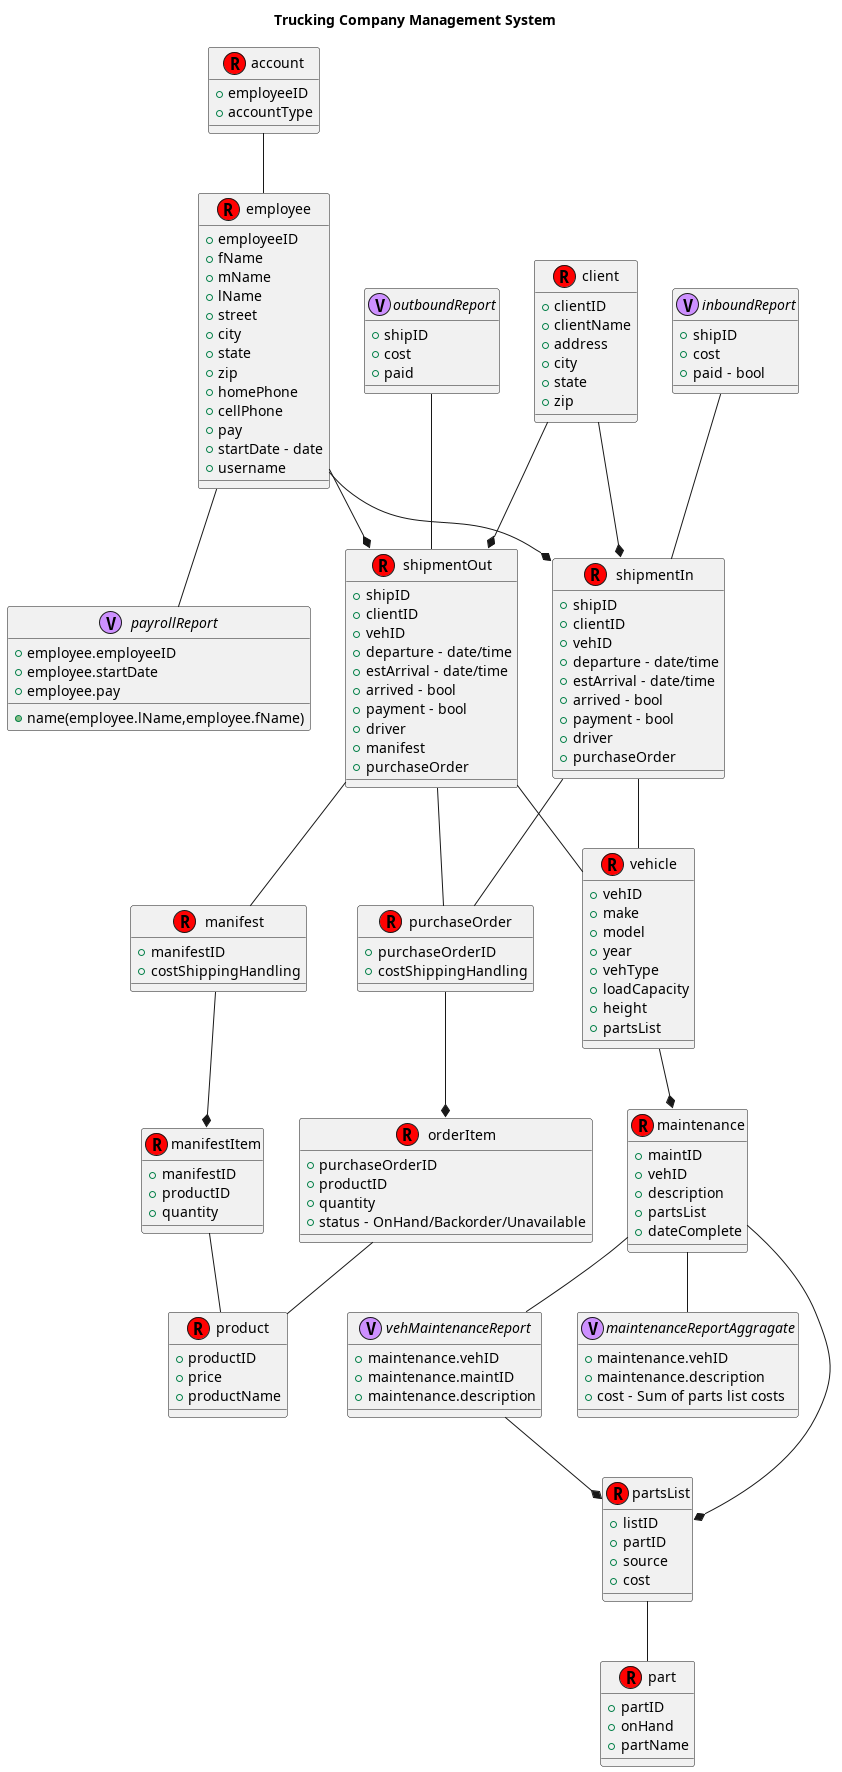

The diagram above was rendered by PlantUML. Its source (embedded in the PNG):
@startuml

title Trucking Company Management System

account -- employee
vehicle --* maintenance
maintenance --*partsList
partsList -- part
employee --* shipmentIn
employee --* shipmentOut
shipmentIn -- purchaseOrder
shipmentOut -- purchaseOrder
shipmentOut -- manifest
purchaseOrder --* orderItem
manifest --* manifestItem
manifestItem -- product
orderItem -- product
client --* shipmentIn
client --* shipmentOut
shipmentIn -- vehicle
shipmentOut -- vehicle
employee -- payrollReport
maintenance -- maintenanceReportAggragate
maintenance -- vehMaintenanceReport
vehMaintenanceReport --* partsList

class shipmentIn << (R,#FF0202) >>{
  +shipID
  +clientID
  +vehID
  +departure - date/time
  +estArrival - date/time
  +arrived - bool
  +payment - bool
  +driver
  +purchaseOrder
}
class shipmentOut<< (R,#FF0202) >>{
  +shipID
  +clientID
  +vehID
  +departure - date/time
  +estArrival - date/time
  +arrived - bool
  +payment - bool
  +driver
  +manifest
  +purchaseOrder
}
class client<< (R,#FF0202) >>{
  +clientID
  +clientName
  +address
  +city
  +state
  +zip
}
class manifest<< (R,#FF0202) >>{
  +manifestID
  +costShippingHandling
}
class purchaseOrder<< (R,#FF0202) >>{
  +purchaseOrderID
  +costShippingHandling
}
class manifestItem<< (R,#FF0202) >>{
  +manifestID
  +productID
  +quantity
}
class orderItem<< (R,#FF0202) >>{
  +purchaseOrderID
  +productID
  +quantity
  +status - OnHand/Backorder/Unavailable
}
class product<< (R,#FF0202) >>{
  +productID
  +price
  +productName
}

class account << (R,#FF0202) >> {
  +employeeID
  +accountType
  }
class employee << (R,#FF0202) >> {
  +employeeID
  +fName
  +mName
  +lName
  +street
  +city
  +state
  +zip
  +homePhone
  +cellPhone
  +pay
  +startDate - date
  +username
}

class vehicle << (R,#FF0202) >> {
  +vehID
  +make
  +model
  +year
  +vehType
  +loadCapacity
  +height
  +partsList
  }
class maintenance << (R,#FF0202) >> {
  +maintID
  +vehID
  +description
  +partsList
  +dateComplete
}
class partsList << (R,#FF0202) >> {
  +listID
  +partID
  +source
  +cost
}
class part<< (R,#FF0202) >>{
  +partID
  +onHand
  +partName
}

interface payrollReport << (V,CD90FF) >>{
 +employee.employeeID
 +name(employee.lName,employee.fName)
 +employee.startDate
 +employee.pay
 }
 
interface maintenanceReportAggragate << (V,CD90FF) >>{
 +maintenance.vehID
 +maintenance.description
 +cost - Sum of parts list costs
 }
 
interface vehMaintenanceReport << (V,CD90FF) >>{
+maintenance.vehID
+maintenance.maintID
+maintenance.description
}

interface inboundReport << (V,CD90FF) >>{
 +shipID
 +cost
 +paid - bool
 }
inboundReport -- shipmentIn

interface outboundReport << (V,CD90FF) >>{
 +shipID
 +cost
 +paid
 }
 outboundReport -- shipmentOut

@enduml